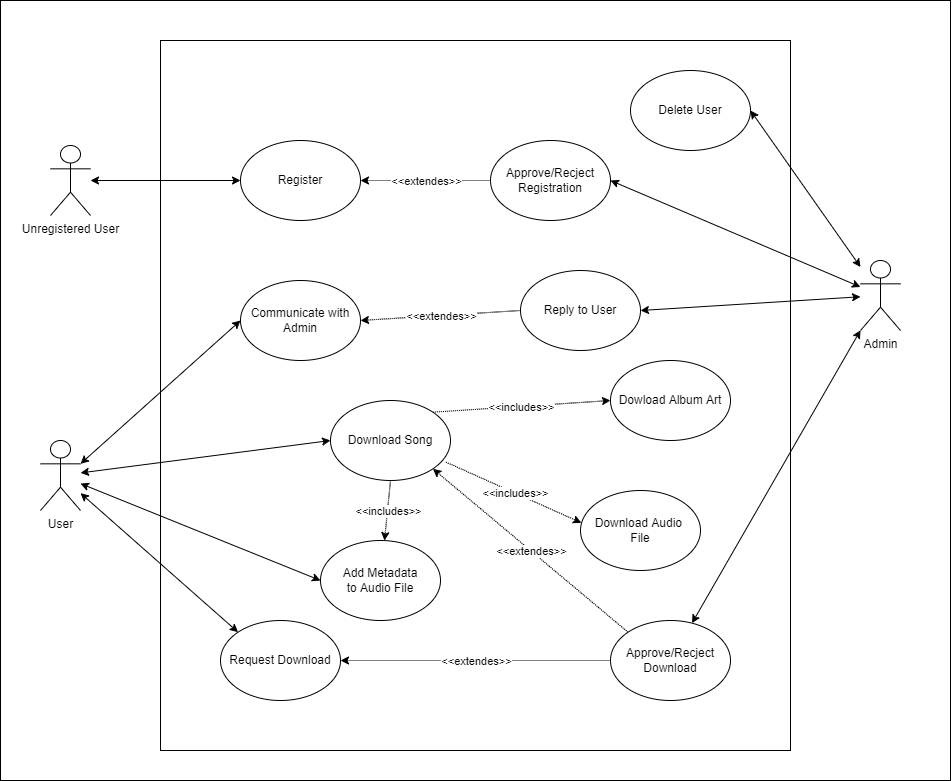

The diagram above was exported from draw.io. Its source (the exported page's mxGraphModel, read from the mxfile embedded in the PNG):
<mxGraphModel dx="1730" dy="2012" grid="1" gridSize="10" guides="1" tooltips="1" connect="1" arrows="1" fold="1" page="1" pageScale="1" pageWidth="850" pageHeight="1100" math="0" shadow="0">
  <root>
    <mxCell id="0" />
    <mxCell id="1" parent="0" />
    <mxCell id="J1IWCyFJh7w7B7LgUnyc-60" value="" style="rounded=0;whiteSpace=wrap;html=1;fontFamily=Helvetica;" parent="1" vertex="1">
      <mxGeometry x="10" y="-200" width="950" height="780" as="geometry" />
    </mxCell>
    <mxCell id="R2WfifvP7xmzS2JlaHZs-3" value="User" style="shape=umlActor;verticalLabelPosition=bottom;verticalAlign=top;html=1;outlineConnect=0;" parent="1" vertex="1">
      <mxGeometry x="50" y="240" width="40" height="70" as="geometry" />
    </mxCell>
    <mxCell id="R2WfifvP7xmzS2JlaHZs-5" value="" style="rounded=0;whiteSpace=wrap;html=1;" parent="1" vertex="1">
      <mxGeometry x="170" y="-160" width="630" height="710" as="geometry" />
    </mxCell>
    <mxCell id="R2WfifvP7xmzS2JlaHZs-6" value="Dowload Album Art" style="ellipse;whiteSpace=wrap;html=1;" parent="1" vertex="1">
      <mxGeometry x="620" y="160" width="120" height="80" as="geometry" />
    </mxCell>
    <mxCell id="R2WfifvP7xmzS2JlaHZs-7" value="Download Audio &lt;br&gt;File" style="ellipse;whiteSpace=wrap;html=1;" parent="1" vertex="1">
      <mxGeometry x="590" y="290" width="120" height="80" as="geometry" />
    </mxCell>
    <mxCell id="R2WfifvP7xmzS2JlaHZs-8" value="Add Metadata&lt;br&gt;to Audio File" style="ellipse;whiteSpace=wrap;html=1;" parent="1" vertex="1">
      <mxGeometry x="330" y="340" width="120" height="80" as="geometry" />
    </mxCell>
    <mxCell id="R2WfifvP7xmzS2JlaHZs-9" value="Download Song" style="ellipse;whiteSpace=wrap;html=1;" parent="1" vertex="1">
      <mxGeometry x="340" y="200" width="120" height="80" as="geometry" />
    </mxCell>
    <mxCell id="J1IWCyFJh7w7B7LgUnyc-5" value="" style="endArrow=classic;html=1;rounded=0;dashed=1;dashPattern=1 1;entryX=0;entryY=0.5;entryDx=0;entryDy=0;exitX=1;exitY=0;exitDx=0;exitDy=0;" parent="1" source="R2WfifvP7xmzS2JlaHZs-9" target="R2WfifvP7xmzS2JlaHZs-6" edge="1">
      <mxGeometry relative="1" as="geometry">
        <mxPoint x="471" y="170" as="sourcePoint" />
        <mxPoint x="583.04" y="130.96000000000004" as="targetPoint" />
      </mxGeometry>
    </mxCell>
    <mxCell id="J1IWCyFJh7w7B7LgUnyc-6" value="&amp;lt;&amp;lt;includes&amp;gt;&amp;gt;" style="edgeLabel;resizable=0;html=1;align=center;verticalAlign=middle;fontFamily=Helvetica;" parent="J1IWCyFJh7w7B7LgUnyc-5" connectable="0" vertex="1">
      <mxGeometry relative="1" as="geometry" />
    </mxCell>
    <mxCell id="J1IWCyFJh7w7B7LgUnyc-7" value="" style="endArrow=classic;html=1;rounded=0;dashed=1;dashPattern=1 1;entryX=0.008;entryY=0.404;entryDx=0;entryDy=0;entryPerimeter=0;exitX=0.963;exitY=0.771;exitDx=0;exitDy=0;exitPerimeter=0;" parent="1" source="R2WfifvP7xmzS2JlaHZs-9" target="R2WfifvP7xmzS2JlaHZs-7" edge="1">
      <mxGeometry relative="1" as="geometry">
        <mxPoint x="481" y="180" as="sourcePoint" />
        <mxPoint x="593.04" y="140.96000000000004" as="targetPoint" />
      </mxGeometry>
    </mxCell>
    <mxCell id="J1IWCyFJh7w7B7LgUnyc-8" value="&amp;lt;&amp;lt;includes&amp;gt;&amp;gt;" style="edgeLabel;resizable=0;html=1;align=center;verticalAlign=middle;fontFamily=Helvetica;" parent="J1IWCyFJh7w7B7LgUnyc-7" connectable="0" vertex="1">
      <mxGeometry relative="1" as="geometry" />
    </mxCell>
    <mxCell id="J1IWCyFJh7w7B7LgUnyc-9" value="" style="endArrow=classic;html=1;rounded=0;dashed=1;dashPattern=1 1;exitX=0.5;exitY=1;exitDx=0;exitDy=0;" parent="1" source="R2WfifvP7xmzS2JlaHZs-9" target="R2WfifvP7xmzS2JlaHZs-8" edge="1">
      <mxGeometry relative="1" as="geometry">
        <mxPoint x="410" y="250" as="sourcePoint" />
        <mxPoint x="522.04" y="210.96000000000004" as="targetPoint" />
      </mxGeometry>
    </mxCell>
    <mxCell id="J1IWCyFJh7w7B7LgUnyc-10" value="&amp;lt;&amp;lt;includes&amp;gt;&amp;gt;" style="edgeLabel;resizable=0;html=1;align=center;verticalAlign=middle;fontFamily=Helvetica;" parent="J1IWCyFJh7w7B7LgUnyc-9" connectable="0" vertex="1">
      <mxGeometry relative="1" as="geometry" />
    </mxCell>
    <mxCell id="J1IWCyFJh7w7B7LgUnyc-11" value="" style="endArrow=classic;startArrow=classic;html=1;rounded=0;fontFamily=Helvetica;entryX=0;entryY=0.5;entryDx=0;entryDy=0;" parent="1" source="R2WfifvP7xmzS2JlaHZs-3" target="R2WfifvP7xmzS2JlaHZs-9" edge="1">
      <mxGeometry width="50" height="50" relative="1" as="geometry">
        <mxPoint x="440" y="320" as="sourcePoint" />
        <mxPoint x="490" y="270" as="targetPoint" />
      </mxGeometry>
    </mxCell>
    <mxCell id="J1IWCyFJh7w7B7LgUnyc-18" value="" style="endArrow=classic;startArrow=classic;html=1;rounded=0;fontFamily=Helvetica;entryX=0;entryY=0.5;entryDx=0;entryDy=0;" parent="1" source="R2WfifvP7xmzS2JlaHZs-3" target="R2WfifvP7xmzS2JlaHZs-8" edge="1">
      <mxGeometry width="50" height="50" relative="1" as="geometry">
        <mxPoint x="110" y="222.4074074074074" as="sourcePoint" />
        <mxPoint x="360" y="190" as="targetPoint" />
      </mxGeometry>
    </mxCell>
    <mxCell id="J1IWCyFJh7w7B7LgUnyc-19" value="Request Download" style="ellipse;whiteSpace=wrap;html=1;fontFamily=Helvetica;" parent="1" vertex="1">
      <mxGeometry x="230" y="420" width="120" height="80" as="geometry" />
    </mxCell>
    <mxCell id="J1IWCyFJh7w7B7LgUnyc-22" value="" style="endArrow=classic;startArrow=classic;html=1;rounded=0;fontFamily=Helvetica;entryX=0;entryY=0;entryDx=0;entryDy=0;" parent="1" source="R2WfifvP7xmzS2JlaHZs-3" target="J1IWCyFJh7w7B7LgUnyc-19" edge="1">
      <mxGeometry width="50" height="50" relative="1" as="geometry">
        <mxPoint x="100" y="286.8421052631577" as="sourcePoint" />
        <mxPoint x="460" y="320" as="targetPoint" />
      </mxGeometry>
    </mxCell>
    <mxCell id="J1IWCyFJh7w7B7LgUnyc-23" value="Approve/Recject&lt;br&gt;Download" style="ellipse;whiteSpace=wrap;html=1;fontFamily=Helvetica;" parent="1" vertex="1">
      <mxGeometry x="620" y="420" width="120" height="80" as="geometry" />
    </mxCell>
    <mxCell id="J1IWCyFJh7w7B7LgUnyc-24" value="" style="endArrow=classic;html=1;rounded=0;dashed=1;dashPattern=1 1;exitX=0;exitY=0.5;exitDx=0;exitDy=0;entryX=1;entryY=0.5;entryDx=0;entryDy=0;" parent="1" source="J1IWCyFJh7w7B7LgUnyc-23" target="J1IWCyFJh7w7B7LgUnyc-19" edge="1">
      <mxGeometry relative="1" as="geometry">
        <mxPoint x="420" y="230" as="sourcePoint" />
        <mxPoint x="484.13516298933564" y="287.9326163198766" as="targetPoint" />
      </mxGeometry>
    </mxCell>
    <mxCell id="J1IWCyFJh7w7B7LgUnyc-25" value="&amp;lt;&amp;lt;extendes&amp;gt;&amp;gt;" style="edgeLabel;resizable=0;html=1;align=center;verticalAlign=middle;fontFamily=Helvetica;" parent="J1IWCyFJh7w7B7LgUnyc-24" connectable="0" vertex="1">
      <mxGeometry relative="1" as="geometry" />
    </mxCell>
    <mxCell id="J1IWCyFJh7w7B7LgUnyc-27" value="Admin" style="shape=umlActor;verticalLabelPosition=bottom;verticalAlign=top;html=1;outlineConnect=0;" parent="1" vertex="1">
      <mxGeometry x="870" y="60" width="40" height="70" as="geometry" />
    </mxCell>
    <mxCell id="J1IWCyFJh7w7B7LgUnyc-28" value="" style="endArrow=classic;startArrow=classic;html=1;rounded=0;fontFamily=Helvetica;" parent="1" source="J1IWCyFJh7w7B7LgUnyc-23" target="J1IWCyFJh7w7B7LgUnyc-27" edge="1">
      <mxGeometry width="50" height="50" relative="1" as="geometry">
        <mxPoint x="660" y="416.8421052631577" as="sourcePoint" />
        <mxPoint x="1020" y="450" as="targetPoint" />
      </mxGeometry>
    </mxCell>
    <mxCell id="J1IWCyFJh7w7B7LgUnyc-30" value="Unregistered User" style="shape=umlActor;verticalLabelPosition=bottom;verticalAlign=top;html=1;outlineConnect=0;" parent="1" vertex="1">
      <mxGeometry x="60" y="-55" width="40" height="70" as="geometry" />
    </mxCell>
    <mxCell id="J1IWCyFJh7w7B7LgUnyc-33" value="Register" style="ellipse;whiteSpace=wrap;html=1;fontFamily=Helvetica;" parent="1" vertex="1">
      <mxGeometry x="250" y="-60" width="120" height="80" as="geometry" />
    </mxCell>
    <mxCell id="J1IWCyFJh7w7B7LgUnyc-34" value="" style="endArrow=classic;startArrow=classic;html=1;rounded=0;fontFamily=Helvetica;entryX=0;entryY=0.5;entryDx=0;entryDy=0;" parent="1" source="J1IWCyFJh7w7B7LgUnyc-30" target="J1IWCyFJh7w7B7LgUnyc-33" edge="1">
      <mxGeometry width="50" height="50" relative="1" as="geometry">
        <mxPoint x="100" y="278.2142857142858" as="sourcePoint" />
        <mxPoint x="359.9999999999977" y="190" as="targetPoint" />
      </mxGeometry>
    </mxCell>
    <mxCell id="J1IWCyFJh7w7B7LgUnyc-35" value="" style="endArrow=classic;html=1;rounded=0;dashed=1;dashPattern=1 1;entryX=1;entryY=0.5;entryDx=0;entryDy=0;" parent="1" source="J1IWCyFJh7w7B7LgUnyc-37" target="J1IWCyFJh7w7B7LgUnyc-33" edge="1">
      <mxGeometry relative="1" as="geometry">
        <mxPoint x="550.0000000000027" y="420" as="sourcePoint" />
        <mxPoint x="409.99999999999704" y="390" as="targetPoint" />
      </mxGeometry>
    </mxCell>
    <mxCell id="J1IWCyFJh7w7B7LgUnyc-36" value="&amp;lt;&amp;lt;extendes&amp;gt;&amp;gt;" style="edgeLabel;resizable=0;html=1;align=center;verticalAlign=middle;fontFamily=Helvetica;" parent="J1IWCyFJh7w7B7LgUnyc-35" connectable="0" vertex="1">
      <mxGeometry relative="1" as="geometry" />
    </mxCell>
    <mxCell id="J1IWCyFJh7w7B7LgUnyc-37" value="Approve/Recject&lt;br&gt;Registration" style="ellipse;whiteSpace=wrap;html=1;fontFamily=Helvetica;" parent="1" vertex="1">
      <mxGeometry x="500" y="-60" width="120" height="80" as="geometry" />
    </mxCell>
    <mxCell id="J1IWCyFJh7w7B7LgUnyc-38" value="" style="endArrow=classic;startArrow=classic;html=1;rounded=0;fontFamily=Helvetica;exitX=1;exitY=0.5;exitDx=0;exitDy=0;" parent="1" source="J1IWCyFJh7w7B7LgUnyc-37" target="J1IWCyFJh7w7B7LgUnyc-27" edge="1">
      <mxGeometry width="50" height="50" relative="1" as="geometry">
        <mxPoint x="649.9975180001366" y="60.00256282289689" as="sourcePoint" />
        <mxPoint x="850" y="90" as="targetPoint" />
      </mxGeometry>
    </mxCell>
    <mxCell id="J1IWCyFJh7w7B7LgUnyc-41" value="Delete User" style="ellipse;whiteSpace=wrap;html=1;fontFamily=Helvetica;" parent="1" vertex="1">
      <mxGeometry x="640" y="-130" width="120" height="80" as="geometry" />
    </mxCell>
    <mxCell id="J1IWCyFJh7w7B7LgUnyc-44" value="" style="endArrow=classic;startArrow=classic;html=1;rounded=0;fontFamily=Helvetica;exitX=1;exitY=0.5;exitDx=0;exitDy=0;" parent="1" source="J1IWCyFJh7w7B7LgUnyc-41" target="J1IWCyFJh7w7B7LgUnyc-27" edge="1">
      <mxGeometry width="50" height="50" relative="1" as="geometry">
        <mxPoint x="629.999999999997" y="-40" as="sourcePoint" />
        <mxPoint x="880" y="94.25925925925935" as="targetPoint" />
      </mxGeometry>
    </mxCell>
    <mxCell id="J1IWCyFJh7w7B7LgUnyc-48" value="" style="endArrow=classic;html=1;rounded=0;dashed=1;dashPattern=1 1;exitX=0;exitY=0;exitDx=0;exitDy=0;entryX=1;entryY=1;entryDx=0;entryDy=0;" parent="1" source="J1IWCyFJh7w7B7LgUnyc-23" target="R2WfifvP7xmzS2JlaHZs-9" edge="1">
      <mxGeometry relative="1" as="geometry">
        <mxPoint x="580" y="430" as="sourcePoint" />
        <mxPoint x="369.99999999999704" y="430" as="targetPoint" />
      </mxGeometry>
    </mxCell>
    <mxCell id="J1IWCyFJh7w7B7LgUnyc-49" value="&amp;lt;&amp;lt;extendes&amp;gt;&amp;gt;" style="edgeLabel;resizable=0;html=1;align=center;verticalAlign=middle;fontFamily=Helvetica;" parent="J1IWCyFJh7w7B7LgUnyc-48" connectable="0" vertex="1">
      <mxGeometry relative="1" as="geometry" />
    </mxCell>
    <mxCell id="J1IWCyFJh7w7B7LgUnyc-51" value="Communicate with&lt;br&gt;Admin" style="ellipse;whiteSpace=wrap;html=1;fontFamily=Helvetica;" parent="1" vertex="1">
      <mxGeometry x="250" y="80" width="120" height="80" as="geometry" />
    </mxCell>
    <mxCell id="J1IWCyFJh7w7B7LgUnyc-53" value="" style="endArrow=classic;startArrow=classic;html=1;rounded=0;fontFamily=Helvetica;entryX=0;entryY=0.5;entryDx=0;entryDy=0;exitX=1;exitY=0.3333333333333333;exitDx=0;exitDy=0;exitPerimeter=0;" parent="1" source="R2WfifvP7xmzS2JlaHZs-3" target="J1IWCyFJh7w7B7LgUnyc-51" edge="1">
      <mxGeometry width="50" height="50" relative="1" as="geometry">
        <mxPoint x="100" y="282.4074074074074" as="sourcePoint" />
        <mxPoint x="350.00000000000273" y="250" as="targetPoint" />
      </mxGeometry>
    </mxCell>
    <mxCell id="J1IWCyFJh7w7B7LgUnyc-54" value="Reply to User" style="ellipse;whiteSpace=wrap;html=1;fontFamily=Helvetica;" parent="1" vertex="1">
      <mxGeometry x="530" y="70" width="120" height="80" as="geometry" />
    </mxCell>
    <mxCell id="J1IWCyFJh7w7B7LgUnyc-55" value="" style="endArrow=classic;html=1;rounded=0;dashed=1;dashPattern=1 1;exitX=0;exitY=0.5;exitDx=0;exitDy=0;entryX=1;entryY=0.5;entryDx=0;entryDy=0;" parent="1" source="J1IWCyFJh7w7B7LgUnyc-54" target="J1IWCyFJh7w7B7LgUnyc-51" edge="1">
      <mxGeometry relative="1" as="geometry">
        <mxPoint x="630" y="470" as="sourcePoint" />
        <mxPoint x="359.99999999999704" y="470" as="targetPoint" />
      </mxGeometry>
    </mxCell>
    <mxCell id="J1IWCyFJh7w7B7LgUnyc-56" value="&amp;lt;&amp;lt;extendes&amp;gt;&amp;gt;" style="edgeLabel;resizable=0;html=1;align=center;verticalAlign=middle;fontFamily=Helvetica;" parent="J1IWCyFJh7w7B7LgUnyc-55" connectable="0" vertex="1">
      <mxGeometry relative="1" as="geometry" />
    </mxCell>
    <mxCell id="J1IWCyFJh7w7B7LgUnyc-57" value="" style="endArrow=classic;startArrow=classic;html=1;rounded=0;fontFamily=Helvetica;entryX=1;entryY=0.5;entryDx=0;entryDy=0;" parent="1" source="J1IWCyFJh7w7B7LgUnyc-27" target="J1IWCyFJh7w7B7LgUnyc-54" edge="1">
      <mxGeometry width="50" height="50" relative="1" as="geometry">
        <mxPoint x="100" y="273.33333333333326" as="sourcePoint" />
        <mxPoint x="260.00000000000273" y="130" as="targetPoint" />
      </mxGeometry>
    </mxCell>
  </root>
</mxGraphModel>